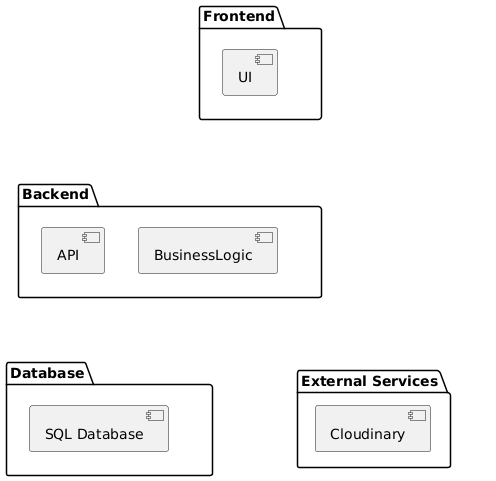

The diagram above was rendered by PlantUML. Its source (embedded in the PNG):
@startuml
package "Frontend" {
  [UI]
}

package "Backend" {
  [API]
  [BusinessLogic]
}

package "Database" {
  [SQL Database]
}

package "External Services" {
  [Cloudinary]
}

Frontend -[hidden]-> Backend : communicates through API
Backend -[hidden]-> Database : communicates with
Backend -[hidden]-> Cloudinary : communicates with
@enduml